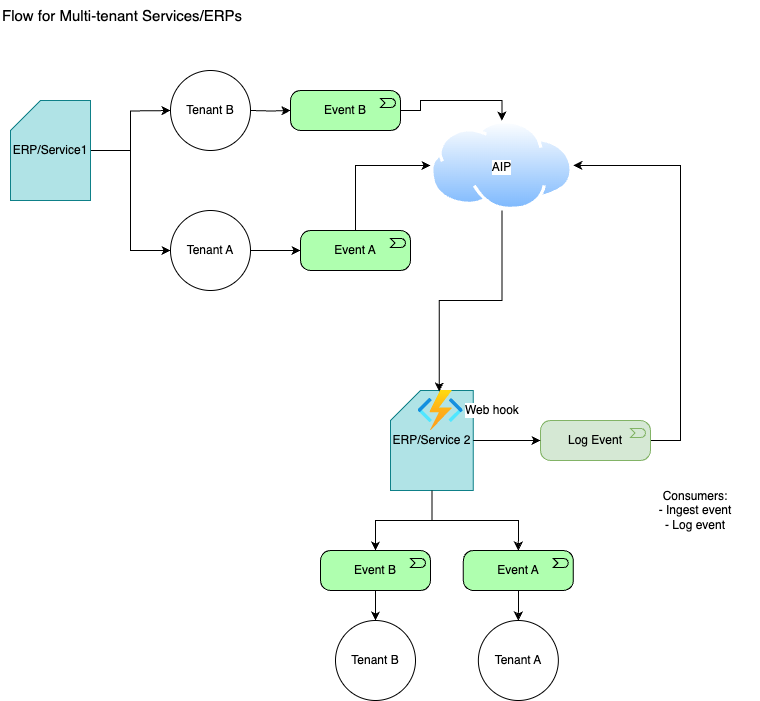

The diagram above was exported from draw.io. Its source (the exported page's mxGraphModel, read from the mxfile embedded in the PNG):
<mxGraphModel dx="1176" dy="910" grid="1" gridSize="10" guides="1" tooltips="1" connect="1" arrows="1" fold="1" page="1" pageScale="1" pageWidth="850" pageHeight="1100" math="0" shadow="0">
  <root>
    <mxCell id="0" />
    <mxCell id="1" parent="0" />
    <mxCell id="NCegdmRfXpCol0IBJ8xm-14" value="" style="edgeStyle=orthogonalEdgeStyle;rounded=0;orthogonalLoop=1;jettySize=auto;html=1;" parent="1" source="NCegdmRfXpCol0IBJ8xm-2" edge="1">
      <mxGeometry relative="1" as="geometry">
        <mxPoint x="210" y="130" as="targetPoint" />
      </mxGeometry>
    </mxCell>
    <mxCell id="NCegdmRfXpCol0IBJ8xm-15" style="edgeStyle=orthogonalEdgeStyle;rounded=0;orthogonalLoop=1;jettySize=auto;html=1;entryX=0;entryY=0.5;entryDx=0;entryDy=0;" parent="1" source="NCegdmRfXpCol0IBJ8xm-2" target="NCegdmRfXpCol0IBJ8xm-10" edge="1">
      <mxGeometry relative="1" as="geometry" />
    </mxCell>
    <mxCell id="NCegdmRfXpCol0IBJ8xm-2" value="ERP/Service1" style="shape=card;whiteSpace=wrap;html=1;fillColor=#b0e3e6;strokeColor=#0e8088;" parent="1" vertex="1">
      <mxGeometry x="50" y="120" width="80" height="100" as="geometry" />
    </mxCell>
    <mxCell id="APXyXtQjN4QQQzCNx6Ud-18" style="edgeStyle=orthogonalEdgeStyle;rounded=0;orthogonalLoop=1;jettySize=auto;html=1;" edge="1" parent="1" source="NCegdmRfXpCol0IBJ8xm-3" target="APXyXtQjN4QQQzCNx6Ud-7">
      <mxGeometry relative="1" as="geometry" />
    </mxCell>
    <mxCell id="NCegdmRfXpCol0IBJ8xm-3" value="ERP/Service 2" style="shape=card;whiteSpace=wrap;html=1;fillColor=#b0e3e6;strokeColor=#0e8088;" parent="1" vertex="1">
      <mxGeometry x="430" y="410" width="82.66" height="100" as="geometry" />
    </mxCell>
    <mxCell id="NCegdmRfXpCol0IBJ8xm-20" style="edgeStyle=orthogonalEdgeStyle;rounded=0;orthogonalLoop=1;jettySize=auto;html=1;entryX=0;entryY=0.5;entryDx=0;entryDy=0;exitX=0.5;exitY=0;exitDx=0;exitDy=0;exitPerimeter=0;" parent="1" source="NCegdmRfXpCol0IBJ8xm-7" target="NCegdmRfXpCol0IBJ8xm-8" edge="1">
      <mxGeometry relative="1" as="geometry" />
    </mxCell>
    <mxCell id="NCegdmRfXpCol0IBJ8xm-7" value="Event A" style="html=1;outlineConnect=0;whiteSpace=wrap;fillColor=#AFFFAF;shape=mxgraph.archimate3.application;appType=event;archiType=rounded" parent="1" vertex="1">
      <mxGeometry x="340" y="250" width="110" height="40" as="geometry" />
    </mxCell>
    <mxCell id="NCegdmRfXpCol0IBJ8xm-8" value="AIP" style="image;aspect=fixed;perimeter=ellipsePerimeter;html=1;align=center;shadow=0;dashed=0;spacingTop=3;image=img/lib/active_directory/internet_cloud.svg;labelPosition=center;verticalLabelPosition=middle;verticalAlign=middle;" parent="1" vertex="1">
      <mxGeometry x="470" y="140" width="142.86" height="90" as="geometry" />
    </mxCell>
    <mxCell id="NCegdmRfXpCol0IBJ8xm-10" value="Tenant A" style="ellipse;whiteSpace=wrap;html=1;" parent="1" vertex="1">
      <mxGeometry x="210" y="230" width="80" height="80" as="geometry" />
    </mxCell>
    <mxCell id="NCegdmRfXpCol0IBJ8xm-13" value="Tenant B" style="ellipse;whiteSpace=wrap;html=1;" parent="1" vertex="1">
      <mxGeometry x="210" y="90" width="80" height="80" as="geometry" />
    </mxCell>
    <mxCell id="NCegdmRfXpCol0IBJ8xm-16" style="edgeStyle=orthogonalEdgeStyle;rounded=0;orthogonalLoop=1;jettySize=auto;html=1;entryX=0;entryY=0.5;entryDx=0;entryDy=0;entryPerimeter=0;" parent="1" source="NCegdmRfXpCol0IBJ8xm-10" target="NCegdmRfXpCol0IBJ8xm-7" edge="1">
      <mxGeometry relative="1" as="geometry" />
    </mxCell>
    <mxCell id="NCegdmRfXpCol0IBJ8xm-19" style="edgeStyle=orthogonalEdgeStyle;rounded=0;orthogonalLoop=1;jettySize=auto;html=1;entryX=0.5;entryY=0;entryDx=0;entryDy=0;" parent="1" source="NCegdmRfXpCol0IBJ8xm-17" target="NCegdmRfXpCol0IBJ8xm-8" edge="1">
      <mxGeometry relative="1" as="geometry" />
    </mxCell>
    <mxCell id="NCegdmRfXpCol0IBJ8xm-17" value="Event B" style="html=1;outlineConnect=0;whiteSpace=wrap;fillColor=#AFFFAF;shape=mxgraph.archimate3.application;appType=event;archiType=rounded" parent="1" vertex="1">
      <mxGeometry x="330" y="110" width="110" height="40" as="geometry" />
    </mxCell>
    <mxCell id="NCegdmRfXpCol0IBJ8xm-18" style="edgeStyle=orthogonalEdgeStyle;rounded=0;orthogonalLoop=1;jettySize=auto;html=1;entryX=0;entryY=0.5;entryDx=0;entryDy=0;entryPerimeter=0;" parent="1" target="NCegdmRfXpCol0IBJ8xm-17" edge="1">
      <mxGeometry relative="1" as="geometry">
        <mxPoint x="290" y="130" as="sourcePoint" />
      </mxGeometry>
    </mxCell>
    <mxCell id="NCegdmRfXpCol0IBJ8xm-23" value="Tenant A" style="ellipse;whiteSpace=wrap;html=1;" parent="1" vertex="1">
      <mxGeometry x="517.86" y="640" width="80" height="80" as="geometry" />
    </mxCell>
    <mxCell id="NCegdmRfXpCol0IBJ8xm-30" value="Tenant B" style="ellipse;whiteSpace=wrap;html=1;" parent="1" vertex="1">
      <mxGeometry x="375" y="640" width="80" height="80" as="geometry" />
    </mxCell>
    <mxCell id="Lf2OEiLoYVLmtsQxoRub-1" value="Consumers:&lt;br&gt;- Ingest event&lt;br&gt;- Log event" style="text;html=1;strokeColor=none;fillColor=none;align=center;verticalAlign=middle;whiteSpace=wrap;rounded=0;" vertex="1" parent="1">
      <mxGeometry x="670" y="500" width="130" height="60" as="geometry" />
    </mxCell>
    <mxCell id="APXyXtQjN4QQQzCNx6Ud-1" value="Web hook" style="aspect=fixed;html=1;points=[];align=left;image;fontSize=12;image=img/lib/azure2/compute/Function_Apps.svg;labelPosition=right;verticalLabelPosition=middle;verticalAlign=middle;" vertex="1" parent="1">
      <mxGeometry x="457.53" y="410" width="45.33" height="40" as="geometry" />
    </mxCell>
    <mxCell id="APXyXtQjN4QQQzCNx6Ud-2" style="edgeStyle=orthogonalEdgeStyle;rounded=0;orthogonalLoop=1;jettySize=auto;html=1;entryX=0.468;entryY=0.025;entryDx=0;entryDy=0;entryPerimeter=0;exitX=0.5;exitY=1;exitDx=0;exitDy=0;" edge="1" parent="1" source="NCegdmRfXpCol0IBJ8xm-8" target="APXyXtQjN4QQQzCNx6Ud-1">
      <mxGeometry relative="1" as="geometry" />
    </mxCell>
    <mxCell id="APXyXtQjN4QQQzCNx6Ud-17" style="edgeStyle=orthogonalEdgeStyle;rounded=0;orthogonalLoop=1;jettySize=auto;html=1;entryX=0.5;entryY=0;entryDx=0;entryDy=0;" edge="1" parent="1" source="APXyXtQjN4QQQzCNx6Ud-4" target="NCegdmRfXpCol0IBJ8xm-23">
      <mxGeometry relative="1" as="geometry" />
    </mxCell>
    <mxCell id="APXyXtQjN4QQQzCNx6Ud-4" value="Event A" style="html=1;outlineConnect=0;whiteSpace=wrap;fillColor=#AFFFAF;shape=mxgraph.archimate3.application;appType=event;archiType=rounded" vertex="1" parent="1">
      <mxGeometry x="502.86" y="570" width="110" height="40" as="geometry" />
    </mxCell>
    <mxCell id="APXyXtQjN4QQQzCNx6Ud-19" style="edgeStyle=orthogonalEdgeStyle;rounded=0;orthogonalLoop=1;jettySize=auto;html=1;entryX=0.5;entryY=0;entryDx=0;entryDy=0;" edge="1" parent="1" source="APXyXtQjN4QQQzCNx6Ud-7" target="NCegdmRfXpCol0IBJ8xm-30">
      <mxGeometry relative="1" as="geometry" />
    </mxCell>
    <mxCell id="APXyXtQjN4QQQzCNx6Ud-7" value="Event B" style="html=1;outlineConnect=0;whiteSpace=wrap;fillColor=#AFFFAF;shape=mxgraph.archimate3.application;appType=event;archiType=rounded" vertex="1" parent="1">
      <mxGeometry x="360" y="570" width="110" height="40" as="geometry" />
    </mxCell>
    <mxCell id="APXyXtQjN4QQQzCNx6Ud-15" style="edgeStyle=orthogonalEdgeStyle;rounded=0;orthogonalLoop=1;jettySize=auto;html=1;entryX=1;entryY=0.5;entryDx=0;entryDy=0;exitX=1;exitY=0.5;exitDx=0;exitDy=0;exitPerimeter=0;" edge="1" parent="1" source="APXyXtQjN4QQQzCNx6Ud-11" target="NCegdmRfXpCol0IBJ8xm-8">
      <mxGeometry relative="1" as="geometry">
        <Array as="points">
          <mxPoint x="720" y="460" />
          <mxPoint x="720" y="185" />
        </Array>
      </mxGeometry>
    </mxCell>
    <mxCell id="APXyXtQjN4QQQzCNx6Ud-11" value="Log Event" style="html=1;outlineConnect=0;whiteSpace=wrap;fillColor=#d5e8d4;shape=mxgraph.archimate3.application;appType=event;archiType=rounded;strokeColor=#82b366;" vertex="1" parent="1">
      <mxGeometry x="580" y="440" width="110" height="40" as="geometry" />
    </mxCell>
    <mxCell id="APXyXtQjN4QQQzCNx6Ud-14" style="edgeStyle=orthogonalEdgeStyle;rounded=0;orthogonalLoop=1;jettySize=auto;html=1;entryX=0;entryY=0.5;entryDx=0;entryDy=0;entryPerimeter=0;" edge="1" parent="1" source="NCegdmRfXpCol0IBJ8xm-3" target="APXyXtQjN4QQQzCNx6Ud-11">
      <mxGeometry relative="1" as="geometry" />
    </mxCell>
    <mxCell id="APXyXtQjN4QQQzCNx6Ud-16" style="edgeStyle=orthogonalEdgeStyle;rounded=0;orthogonalLoop=1;jettySize=auto;html=1;entryX=0.5;entryY=0;entryDx=0;entryDy=0;entryPerimeter=0;" edge="1" parent="1" source="NCegdmRfXpCol0IBJ8xm-3" target="APXyXtQjN4QQQzCNx6Ud-4">
      <mxGeometry relative="1" as="geometry" />
    </mxCell>
    <mxCell id="7-_ptycAOxyHzTIM5XfC-1" value="Flow for Multi-tenant Services/ERPs" style="text;html=1;strokeColor=none;fillColor=none;align=left;verticalAlign=middle;whiteSpace=wrap;rounded=0;fontStyle=0;fontSize=15;" vertex="1" parent="1">
      <mxGeometry x="40" y="20" width="290" height="30" as="geometry" />
    </mxCell>
  </root>
</mxGraphModel>